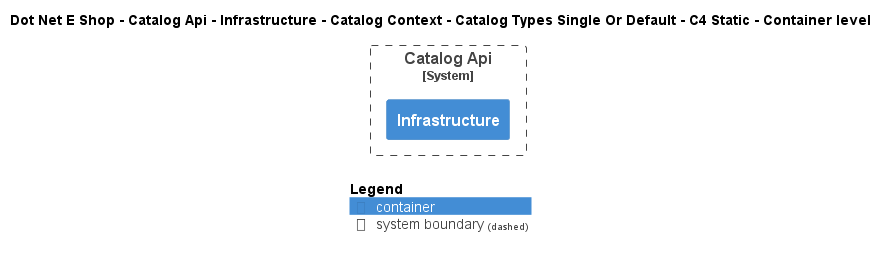

The diagram above was rendered by PlantUML. Its source (embedded in the PNG):
@startuml
!include ..\..\..\..\..\..\..\..\..\.c4s\C4_Container.puml

AddElementTag("c4interflow:lifecycle:new", $bgColor=green, $fontColor=#ffffff, $borderColor=green, $shadowing="False")
AddElementTag("c4interflow:lifecycle:changed", $bgColor=orange, $fontColor=#ffffff, $borderColor=orange, $shadowing="False")
AddElementTag("c4interflow:lifecycle:removed", $bgColor=red, $fontColor=#ffffff, $borderColor=red, $shadowing="False")

AddRelTag("c4interflow:lifecycle:new", $textColor=green, $lineColor=green)
AddRelTag("c4interflow:lifecycle:changed", $textColor=orange, $lineColor=orange)
AddRelTag("c4interflow:lifecycle:removed", $textColor=red, $lineColor=red)

SHOW_PERSON_PORTRAIT()
LAYOUT_TOP_DOWN()

skinparam linetype polyline

title Dot Net E Shop - Catalog Api - Infrastructure - Catalog Context - Catalog Types Single Or Default - C4 Static - Container level


System_Boundary(DotNetEShop.SoftwareSystems.CatalogApi, "Catalog Api") {
    Container(DotNetEShop.SoftwareSystems.CatalogApi.Containers.Infrastructure, "Infrastructure", "", "")
}



SHOW_LEGEND()
@enduml